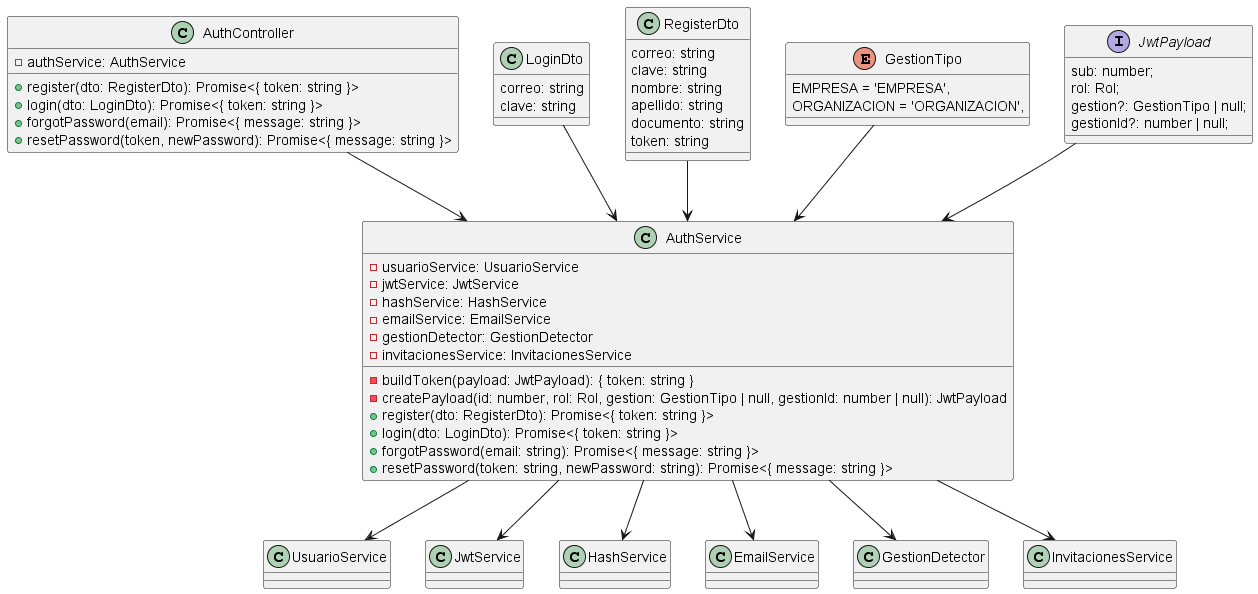

The diagram above was rendered by PlantUML. Its source (embedded in the PNG):
@startuml

class AuthController {
    - authService: AuthService

    + register(dto: RegisterDto): Promise<{ token: string }>
    + login(dto: LoginDto): Promise<{ token: string }>
    + forgotPassword(email): Promise<{ message: string }> 
    + resetPassword(token, newPassword): Promise<{ message: string }> 
}

class AuthService {
    - usuarioService: UsuarioService
    - jwtService: JwtService
    - hashService: HashService
    - emailService: EmailService
    - gestionDetector: GestionDetector
    - invitacionesService: InvitacionesService

    - buildToken(payload: JwtPayload): { token: string }
    - createPayload(id: number, rol: Rol, gestion: GestionTipo | null, gestionId: number | null): JwtPayload
    + register(dto: RegisterDto): Promise<{ token: string }>
    + login(dto: LoginDto): Promise<{ token: string }>
    + forgotPassword(email: string): Promise<{ message: string }>
    + resetPassword(token: string, newPassword: string): Promise<{ message: string }>
}

class LoginDto {
    correo: string
    clave: string
}

class RegisterDto {
    correo: string
    clave: string
    nombre: string
    apellido: string
    documento: string
    token: string
}

enum GestionTipo {
    EMPRESA = 'EMPRESA',
    ORGANIZACION = 'ORGANIZACION',
}

interface JwtPayload {
  sub: number;
  rol: Rol;
  gestion?: GestionTipo | null;
  gestionId?: number | null;
}

AuthController --> AuthService

LoginDto --> AuthService
RegisterDto --> AuthService
GestionTipo --> AuthService
JwtPayload --> AuthService

'Relaciones con otros services
AuthService --> UsuarioService
AuthService --> JwtService
AuthService --> HashService
AuthService --> EmailService
AuthService --> GestionDetector
AuthService --> InvitacionesService

@enduml